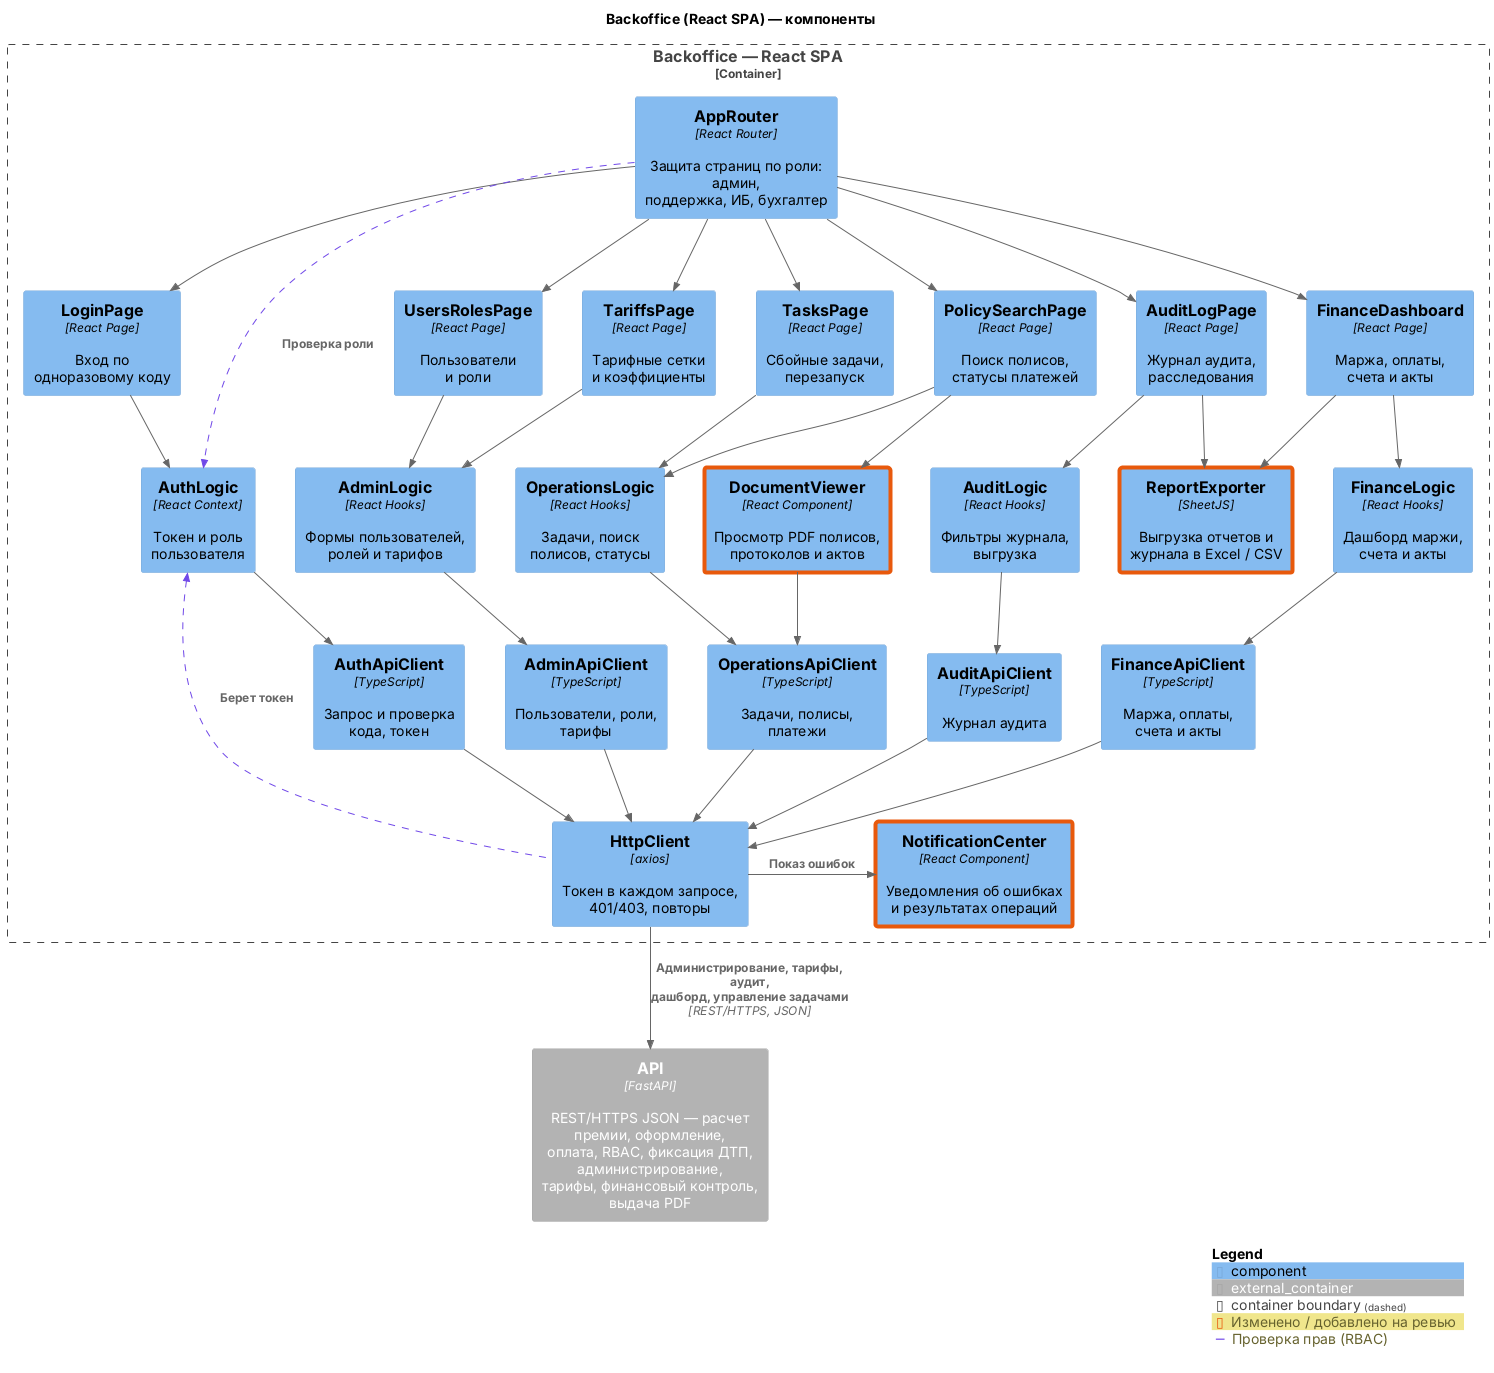

The diagram above was rendered by PlantUML. Its source (embedded in the PNG):
@startuml
!include <C4/C4_Component>
LAYOUT_TOP_DOWN()
skinparam wrapWidth 220
skinparam maxMessageSize 220
skinparam nodesep 40
skinparam ranksep 60

title Backoffice (React SPA) — компоненты

AddElementTag("changed", $borderColor="#E8590C", $borderThickness="4", $legendText="Изменено / добавлено на ревью")
AddRelTag("async", $lineStyle=DashedLine(), $legendText="Асинхронная связь (уровень 2)")
AddRelTag("rbac", $lineColor="#7048E8", $lineStyle=DashedLine(), $legendText="Проверка прав (RBAC)")
AddRelTag("audit", $lineColor="#8C96A0", $lineStyle=DashedLine(), $legendText="Запись в аудит")


Container_Boundary(bnd, "Backoffice — React SPA") {
  ' --- Маршруты ---
  Component(rt, "AppRouter", "React Router", "Защита страниц по роли: админ,\nподдержка, ИБ, бухгалтер")
  ' --- Страницы ---
  Component(p_login, "LoginPage", "React Page", "Вход по\nодноразовому коду")
  Component(p_users, "UsersRolesPage", "React Page", "Пользователи\nи роли")
  Component(p_tar, "TariffsPage", "React Page", "Тарифные сетки\nи коэффициенты")
  Component(p_task, "TasksPage", "React Page", "Сбойные задачи,\nперезапуск")
  Component(p_pol, "PolicySearchPage", "React Page", "Поиск полисов,\nстатусы платежей")
  Component(p_aud, "AuditLogPage", "React Page", "Журнал аудита,\nрасследования")
  Component(p_fin, "FinanceDashboard", "React Page", "Маржа, оплаты,\nсчета и акты")
  ' --- Логика ---
  Component(l_auth, "AuthLogic", "React Context", "Токен и роль\nпользователя")
  Component(l_adm, "AdminLogic", "React Hooks", "Формы пользователей,\nролей и тарифов")
  Component(u_view, "DocumentViewer", "React Component", "Просмотр PDF полисов,\nпротоколов и актов", $tags="changed")
  Component(l_ops, "OperationsLogic", "React Hooks", "Задачи, поиск\nполисов, статусы")
  Component(l_exp, "ReportExporter", "SheetJS", "Выгрузка отчетов и\nжурнала в Excel / CSV", $tags="changed")
  Component(l_aud, "AuditLogic", "React Hooks", "Фильтры журнала,\nвыгрузка")
  Component(l_fin, "FinanceLogic", "React Hooks", "Дашборд маржи,\nсчета и акты")
  ' --- API-клиенты ---
  Component(a_auth, "AuthApiClient", "TypeScript", "Запрос и проверка\nкода, токен")
  Component(a_adm, "AdminApiClient", "TypeScript", "Пользователи, роли,\nтарифы")
  Component(a_ops, "OperationsApiClient", "TypeScript", "Задачи, полисы,\nплатежи")
  Component(a_aud, "AuditApiClient", "TypeScript", "Журнал аудита")
  Component(a_fin, "FinanceApiClient", "TypeScript", "Маржа, оплаты,\nсчета и акты")
  ' --- HTTP ---
  Component(http, "HttpClient", "axios", "Токен в каждом запросе,\n401/403, повторы")
  Component(u_note, "NotificationCenter", "React Component", "Уведомления об ошибках\nи результатах операций", $tags="changed")
}

Container_Ext(api, "API", "FastAPI", "REST/HTTPS JSON — расчет премии, оформление,\nоплата, RBAC, фиксация ДТП, администрирование,\nтарифы, финансовый контроль, выдача PDF")

Rel_D(rt, p_login, "")
Rel_D(rt, p_users, "")
Rel_D(rt, p_tar, "")
Rel_D(rt, p_task, "")
Rel_D(rt, p_pol, "")
Rel_D(rt, p_aud, "")
Rel_D(rt, p_fin, "")
Rel_D(rt, l_auth, "Проверка роли", $tags="rbac")
Rel_D(p_login, l_auth, "")
Rel_D(p_users, l_adm, "")
Rel_D(p_tar, l_adm, "")
Rel_D(p_task, l_ops, "")
Rel_D(p_pol, l_ops, "")
Rel_D(p_aud, l_aud, "")
Rel_D(p_fin, l_fin, "")
Rel_D(l_auth, a_auth, "")
Rel_D(l_adm, a_adm, "")
Rel_D(l_ops, a_ops, "")
Rel_D(l_aud, a_aud, "")
Rel_D(l_fin, a_fin, "")
Rel_D(p_pol, u_view, "")
Rel_D(u_view, a_ops, "")
Rel_D(p_aud, l_exp, "")
Rel_D(p_fin, l_exp, "")
Rel_D(a_auth, http, "")
Rel_D(a_adm, http, "")
Rel_D(a_ops, http, "")
Rel_D(a_aud, http, "")
Rel_D(a_fin, http, "")
Rel_R(http, u_note, "Показ ошибок")
Rel_U(http, l_auth, "Берет токен", $tags="rbac")
Rel_D(http, api, "Администрирование, тарифы, аудит,\nдашборд, управление задачами", "REST/HTTPS, JSON")

Lay_R(p_login, p_users)
Lay_R(p_users, p_tar)
Lay_R(p_tar, p_task)
Lay_R(p_task, p_pol)
Lay_R(p_pol, p_aud)
Lay_R(p_aud, p_fin)
Lay_R(l_auth, l_adm)
Lay_R(l_adm, u_view)
Lay_R(u_view, l_ops)
Lay_R(l_ops, l_exp)
Lay_R(l_exp, l_aud)
Lay_R(l_aud, l_fin)
Lay_R(a_auth, a_adm)
Lay_R(a_adm, a_ops)
Lay_R(a_ops, a_aud)
Lay_R(a_aud, a_fin)
Lay_R(http, u_note)
SHOW_LEGEND()
@enduml